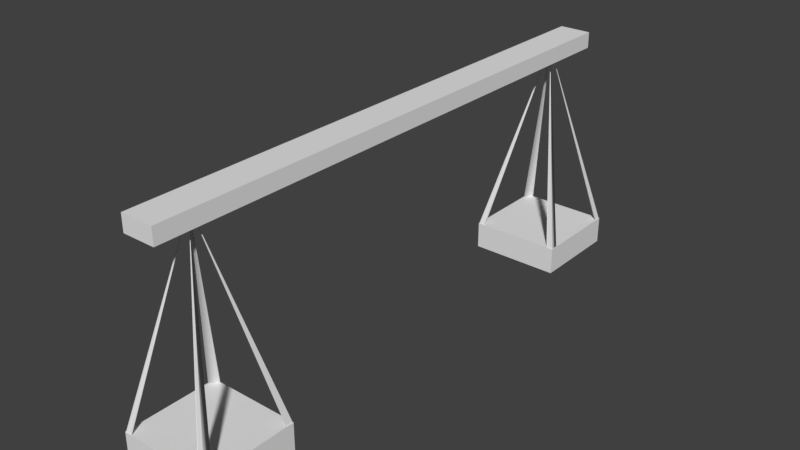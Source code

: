 # Source: balanceScale_game2.blend  (saved by Blender 2.79.0; exported with 4.5.12 LTS)
import bpy
from mathutils import Matrix  # noqa: F401  (used for matrix-valued properties, if any)

bpy.ops.wm.read_factory_settings(use_empty=True)
scene = bpy.context.scene
scene.name = 'Scene'

# ---- collections
col_collection_1 = bpy.data.collections.new('Collection 1'); scene.collection.children.link(col_collection_1)

# ---- materials (node trees are filled in below, after node groups)
mat_cartoon_temple_builder_kit_006 = bpy.data.materials.new('Cartoon Temple Builder Kit.006')
mat_cartoon_temple_builder_kit_006.alpha_threshold = 0.0
mat_cartoon_temple_builder_kit_006.use_transparent_shadow = False
mat_cartoon_temple_builder_kit_006.roughness = 0.5
mat_cartoon_temple_builder_kit_007 = bpy.data.materials.new('Cartoon Temple Builder Kit.007')
mat_cartoon_temple_builder_kit_007.alpha_threshold = 0.0
mat_cartoon_temple_builder_kit_007.use_transparent_shadow = False
mat_cartoon_temple_builder_kit_007.roughness = 0.5
mat_cartoon_temple_builder_kit_008 = bpy.data.materials.new('Cartoon Temple Builder Kit.008')
mat_cartoon_temple_builder_kit_008.alpha_threshold = 0.0
mat_cartoon_temple_builder_kit_008.use_transparent_shadow = False
mat_cartoon_temple_builder_kit_008.roughness = 0.5
mat_cartoon_temple_builder_kit_011 = bpy.data.materials.new('Cartoon Temple Builder Kit.011')
mat_cartoon_temple_builder_kit_011.alpha_threshold = 0.0
mat_cartoon_temple_builder_kit_011.use_transparent_shadow = False
mat_cartoon_temple_builder_kit_011.roughness = 0.5
mat_cartoon_temple_builder_kit_012 = bpy.data.materials.new('Cartoon Temple Builder Kit.012')
mat_cartoon_temple_builder_kit_012.alpha_threshold = 0.0
mat_cartoon_temple_builder_kit_012.use_transparent_shadow = False
mat_cartoon_temple_builder_kit_012.roughness = 0.5

# ---- material node trees

# ---- world
world_world = bpy.data.worlds.new('World'); scene.world = world_world
world_world.color = (0.05088, 0.05088, 0.05088)
world_world.use_sun_shadow = False
world_world.sun_shadow_jitter_overblur = 0.0
world_world.cycles.sampling_method = 'MANUAL'

# ---- meshes
me_single_cube_13 = bpy.data.meshes.new('Single Cube 13')
me_single_cube_13.from_pydata([(-1.0, -0.5, 1.0), (-1.0, -0.5, -1.0), (1.0, -0.5, -1.0), (-1.0, 0.5, 1.0), (1.0, -0.5, 1.0), (-1.0, 0.5, -1.0), (1.0, 0.5, 1.0), (1.0, 0.5, -1.0)], [], [(3, 6, 7, 5), (4, 2, 7, 6), (5, 1, 0, 3), (0, 1, 2, 4), (5, 7, 2, 1), (3, 0, 4, 6)])
me_single_cube_13.polygons.foreach_set('use_smooth', [True] * 6)
_k = set([(0, 1), (0, 3), (0, 4), (1, 2), (1, 5), (2, 4), (2, 7), (3, 5), (3, 6), (4, 6), (5, 7), (6, 7)])
me_single_cube_13.attributes.new('sharp_edge', 'BOOLEAN', 'EDGE').data.foreach_set('value', [ (min(e.vertices), max(e.vertices)) in _k for e in me_single_cube_13.edges])
_uv = me_single_cube_13.uv_layers.new(name='TextureAtlas')
_uv.uv.foreach_set('vector', [0.004491, 0.7485, 0.083, 0.7485, 0.083, 0.8303, 0.004491, 0.8303, 0.08959, 0.8395, 0.1666, 0.8398, 0.1671, 0.9135, 0.08875, 0.9135, 0.005539, 0.9206, 0.005539, 0.9928, 0.08065, 0.9928, 0.08065, 0.9206, 0.08638, 0.9206, 0.08638, 0.993, 0.1685, 0.993, 0.1685, 0.9206, 0.08779, 0.7502, 0.1686, 0.7502, 0.1686, 0.8311, 0.08779, 0.8311, 0.005381, 0.835, 0.005381, 0.915, 0.08211, 0.915, 0.08211, 0.835])
me_single_cube_13.materials.append(mat_cartoon_temple_builder_kit_006)
me_single_cube_13.use_remesh_preserve_volume = False
me_single_cube_13.use_remesh_preserve_attributes = False
me_single_cube_13.use_mirror_vertex_groups = False
me_single_cube_13.update()
me_single_cube_13.normals_split_custom_set([tuple(v) for v in zip(*[iter([-4.47e-08, 1.0, -1.997e-06, -4.47e-08, 1.0, -1.997e-06, -4.47e-08, 1.0, -1.997e-06, -4.47e-08, 1.0, -1.997e-06, 1.0, 9.537e-07, -4.768e-07, 1.0, 9.537e-07, -4.768e-07, 1.0, 9.537e-07, -4.768e-07, 1.0, 9.537e-07, -4.768e-07, -1.0, -5.96e-08, 0.0, -1.0, -5.96e-08, 0.0, -1.0, -5.96e-08, 0.0, -1.0, -5.96e-08, 0.0, 1.639e-07, -1.0, 1.788e-06, 1.639e-07, -1.0, 1.788e-06, 1.639e-07, -1.0, 1.788e-06, 1.639e-07, -1.0, 1.788e-06, 5.4e-13, -6.557e-06, -1.0, 5.4e-13, -6.557e-06, -1.0, 5.4e-13, -6.557e-06, -1.0, 5.4e-13, -6.557e-06, -1.0, 1.788e-07, 7.033e-06, 1.0, 1.788e-07, 7.033e-06, 1.0, 1.788e-07, 7.033e-06, 1.0, 1.788e-07, 7.033e-06, 1.0])] * 3)])
me_single_cube_13_001 = bpy.data.meshes.new('Single Cube 13.001')
me_single_cube_13_001.from_pydata([(-1.0, -0.5, 1.0), (-1.0, -0.5, -1.0), (1.0, -0.5, -1.0), (-1.0, 0.5, 1.0), (1.0, -0.5, 1.0), (-1.0, 0.5, -1.0), (1.0, 0.5, 1.0), (1.0, 0.5, -1.0)], [], [(3, 6, 7, 5), (4, 2, 7, 6), (5, 1, 0, 3), (0, 1, 2, 4), (5, 7, 2, 1), (3, 0, 4, 6)])
me_single_cube_13_001.polygons.foreach_set('use_smooth', [True] * 6)
_k = set([(0, 1), (0, 3), (0, 4), (1, 2), (1, 5), (2, 4), (2, 7), (3, 5), (3, 6), (4, 6), (5, 7), (6, 7)])
me_single_cube_13_001.attributes.new('sharp_edge', 'BOOLEAN', 'EDGE').data.foreach_set('value', [ (min(e.vertices), max(e.vertices)) in _k for e in me_single_cube_13_001.edges])
_uv = me_single_cube_13_001.uv_layers.new(name='TextureAtlas')
_uv.uv.foreach_set('vector', [0.004491, 0.7485, 0.083, 0.7485, 0.083, 0.8303, 0.004491, 0.8303, 0.08959, 0.8395, 0.1666, 0.8398, 0.1671, 0.9135, 0.08875, 0.9135, 0.005539, 0.9206, 0.005539, 0.9928, 0.08065, 0.9928, 0.08065, 0.9206, 0.08638, 0.9206, 0.08638, 0.993, 0.1685, 0.993, 0.1685, 0.9206, 0.08779, 0.7502, 0.1686, 0.7502, 0.1686, 0.8311, 0.08779, 0.8311, 0.005381, 0.835, 0.005381, 0.915, 0.08211, 0.915, 0.08211, 0.835])
me_single_cube_13_001.materials.append(mat_cartoon_temple_builder_kit_007)
me_single_cube_13_001.use_remesh_preserve_volume = False
me_single_cube_13_001.use_remesh_preserve_attributes = False
me_single_cube_13_001.use_mirror_vertex_groups = False
me_single_cube_13_001.update()
me_single_cube_13_001.normals_split_custom_set([tuple(v) for v in zip(*[iter([-4.47e-08, 1.0, -1.997e-06, -4.47e-08, 1.0, -1.997e-06, -4.47e-08, 1.0, -1.997e-06, -4.47e-08, 1.0, -1.997e-06, 1.0, 9.537e-07, -4.768e-07, 1.0, 9.537e-07, -4.768e-07, 1.0, 9.537e-07, -4.768e-07, 1.0, 9.537e-07, -4.768e-07, -1.0, -5.96e-08, 0.0, -1.0, -5.96e-08, 0.0, -1.0, -5.96e-08, 0.0, -1.0, -5.96e-08, 0.0, 1.639e-07, -1.0, 1.788e-06, 1.639e-07, -1.0, 1.788e-06, 1.639e-07, -1.0, 1.788e-06, 1.639e-07, -1.0, 1.788e-06, 5.4e-13, -6.557e-06, -1.0, 5.4e-13, -6.557e-06, -1.0, 5.4e-13, -6.557e-06, -1.0, 5.4e-13, -6.557e-06, -1.0, 1.788e-07, 7.033e-06, 1.0, 1.788e-07, 7.033e-06, 1.0, 1.788e-07, 7.033e-06, 1.0, 1.788e-07, 7.033e-06, 1.0])] * 3)])
me_single_cube_13_002 = bpy.data.meshes.new('Single Cube 13.002')
me_single_cube_13_002.from_pydata([(-1.0, -0.5, 1.0), (-1.0, -0.5, -1.0), (1.0, -0.5, -1.0), (-1.0, 0.5, 1.0), (1.0, -0.5, 1.0), (-1.0, 0.5, -1.0), (1.0, 0.5, 1.0), (1.0, 0.5, -1.0)], [], [(3, 6, 7, 5), (4, 2, 7, 6), (5, 1, 0, 3), (0, 1, 2, 4), (5, 7, 2, 1), (3, 0, 4, 6)])
me_single_cube_13_002.polygons.foreach_set('use_smooth', [True] * 6)
_k = set([(0, 1), (0, 3), (0, 4), (1, 2), (1, 5), (2, 4), (2, 7), (3, 5), (3, 6), (4, 6), (5, 7), (6, 7)])
me_single_cube_13_002.attributes.new('sharp_edge', 'BOOLEAN', 'EDGE').data.foreach_set('value', [ (min(e.vertices), max(e.vertices)) in _k for e in me_single_cube_13_002.edges])
_uv = me_single_cube_13_002.uv_layers.new(name='TextureAtlas')
_uv.uv.foreach_set('vector', [0.004491, 0.7485, 0.083, 0.7485, 0.083, 0.8303, 0.004491, 0.8303, 0.08959, 0.8395, 0.1666, 0.8398, 0.1671, 0.9135, 0.08875, 0.9135, 0.005539, 0.9206, 0.005539, 0.9928, 0.08065, 0.9928, 0.08065, 0.9206, 0.08638, 0.9206, 0.08638, 0.993, 0.1685, 0.993, 0.1685, 0.9206, 0.08779, 0.7502, 0.1686, 0.7502, 0.1686, 0.8311, 0.08779, 0.8311, 0.005381, 0.835, 0.005381, 0.915, 0.08211, 0.915, 0.08211, 0.835])
me_single_cube_13_002.materials.append(mat_cartoon_temple_builder_kit_008)
me_single_cube_13_002.use_remesh_preserve_volume = False
me_single_cube_13_002.use_remesh_preserve_attributes = False
me_single_cube_13_002.use_mirror_vertex_groups = False
me_single_cube_13_002.update()
me_single_cube_13_002.normals_split_custom_set([tuple(v) for v in zip(*[iter([-4.47e-08, 1.0, -1.997e-06, -4.47e-08, 1.0, -1.997e-06, -4.47e-08, 1.0, -1.997e-06, -4.47e-08, 1.0, -1.997e-06, 1.0, 9.537e-07, -4.768e-07, 1.0, 9.537e-07, -4.768e-07, 1.0, 9.537e-07, -4.768e-07, 1.0, 9.537e-07, -4.768e-07, -1.0, -5.96e-08, 0.0, -1.0, -5.96e-08, 0.0, -1.0, -5.96e-08, 0.0, -1.0, -5.96e-08, 0.0, 1.639e-07, -1.0, 1.788e-06, 1.639e-07, -1.0, 1.788e-06, 1.639e-07, -1.0, 1.788e-06, 1.639e-07, -1.0, 1.788e-06, 5.4e-13, -6.557e-06, -1.0, 5.4e-13, -6.557e-06, -1.0, 5.4e-13, -6.557e-06, -1.0, 5.4e-13, -6.557e-06, -1.0, 1.788e-07, 7.033e-06, 1.0, 1.788e-07, 7.033e-06, 1.0, 1.788e-07, 7.033e-06, 1.0, 1.788e-07, 7.033e-06, 1.0])] * 3)])
me_triangle2_001 = bpy.data.meshes.new('Triangle2.001')
me_triangle2_001.from_pydata([(-1.0, -0.5, 1.0), (-1.0, -0.5, -1.0), (1.0, -0.5, -1.0), (-4.768e-07, 6.546, -1.683e-05), (1.0, -0.5, 1.0), (-4.768e-07, 6.546, -1.683e-05), (-4.768e-07, 6.546, -1.683e-05), (-4.768e-07, 6.546, -1.683e-05), (-4.768e-07, 6.546, -1.683e-05), (-4.768e-07, 6.546, -1.683e-05), (-4.768e-07, 6.546, -1.683e-05), (-4.768e-07, 6.546, -1.683e-05), (-4.768e-07, 6.546, -1.683e-05), (-4.768e-07, 6.546, -1.683e-05), (-4.768e-07, 6.546, -1.683e-05), (-4.768e-07, 6.546, -1.683e-05), (1.0, -0.5, 0.833), (0.8556, -0.5, 1.005), (1.0, -0.5, -0.3649), (1.0, -0.5, -0.844), (-1.0, -0.5, -0.844), (-0.8515, -0.5, -0.9966), (-1.0, -0.5, 0.3539), (-1.0, -0.5, 0.833), (-4.768e-07, 6.546, -1.683e-05), (-4.768e-07, 6.546, -1.683e-05), (-4.768e-07, 6.546, -1.683e-05), (-4.768e-07, 6.546, -1.683e-05), (-4.768e-07, 6.546, -1.683e-05), (-4.768e-07, 6.546, -1.683e-05), (-4.768e-07, 6.546, -1.683e-05), (-4.768e-07, 6.546, -1.683e-05), (-0.8447, -0.5, -1.0), (-0.3429, -0.5, -1.0), (1.0, -0.5, -0.8519), (0.8574, -0.5, -1.0), (0.8574, -0.5, 1.0), (0.3429, -0.5, 1.0), (-0.9987, -0.5, 0.838), (-0.8447, -0.5, 1.0), (-0.8447, -0.5, 0.833), (-0.3429, -0.5, 0.833), (0.3429, -0.5, 0.833), (0.8574, -0.5, 0.833), (-0.8447, -0.5, 0.3539), (-0.3429, -0.5, 0.3539), (0.3429, -0.5, 0.3539), (0.8574, -0.5, 0.3539), (-0.8447, -0.5, -0.3649), (-0.3429, -0.5, -0.3649), (0.3429, -0.5, -0.3649), (0.8574, -0.5, -0.3649), (-0.8447, -0.5, -0.844), (-0.3429, -0.5, -0.844), (0.3429, -0.5, -0.844), (0.8574, -0.5, -0.844), (-4.768e-07, 6.546, -1.683e-05), (-4.768e-07, 6.546, -1.683e-05), (-4.768e-07, 6.546, -1.683e-05), (-4.768e-07, 6.546, -1.683e-05), (-4.768e-07, 6.546, -1.683e-05), (-4.768e-07, 6.546, -1.683e-05), (-4.768e-07, 6.546, -1.683e-05), (-4.768e-07, 6.546, -1.683e-05), (-4.768e-07, 6.546, -1.683e-05), (-4.768e-07, 6.546, -1.683e-05), (-4.768e-07, 6.546, -1.683e-05), (-4.768e-07, 6.546, -1.683e-05), (-4.768e-07, 6.546, -1.683e-05), (-4.768e-07, 6.546, -1.683e-05), (-4.768e-07, 6.546, -1.683e-05), (-4.768e-07, 6.546, -1.683e-05)], [], [(68, 11, 7, 28), (19, 2, 7, 11), (15, 23, 0, 3), (55, 35, 2, 19), (28, 7, 2, 35), (27, 36, 4, 6), (36, 43, 16, 4), (43, 47, 17, 16), (47, 51, 18, 17), (51, 55, 19, 18), (5, 1, 20, 12), (12, 20, 21, 13), (4, 16, 8, 6), (16, 17, 9, 8), (27, 6, 8, 56), (56, 8, 9, 60), (60, 9, 10, 64), (64, 10, 11, 68), (13, 67, 71, 12), (67, 66, 70, 71), (66, 65, 69, 70), (65, 64, 68, 69), (14, 63, 67, 13), (63, 62, 66, 67), (62, 61, 65, 66), (61, 60, 64, 65), (15, 59, 63, 14), (59, 58, 62, 63), (58, 57, 61, 62), (57, 56, 60, 61), (3, 24, 59, 15), (24, 25, 58, 59), (25, 26, 57, 58), (26, 27, 56, 57), (21, 20, 52, 48), (48, 52, 53, 49), (49, 53, 54, 50), (50, 54, 55, 51), (22, 21, 48, 44), (44, 48, 49, 45), (45, 49, 50, 46), (46, 50, 51, 47), (23, 22, 44, 40), (40, 44, 45, 41), (41, 45, 46, 42), (42, 46, 47, 43), (0, 23, 40, 39), (39, 40, 41, 38), (38, 41, 42, 37), (37, 42, 43, 36), (3, 0, 39, 24), (24, 39, 38, 25), (5, 31, 32, 1), (29, 28, 35, 34), (20, 1, 32, 52), (52, 32, 33, 53), (53, 33, 34, 54), (54, 34, 35, 55), (12, 71, 31, 5), (71, 70, 30, 31), (70, 69, 29, 30), (69, 68, 28, 29)])
me_triangle2_001.polygons.foreach_set('use_smooth', [True] * 62)
_k = set([(0, 3), (0, 23), (0, 39), (1, 5), (1, 20), (1, 32), (2, 7), (2, 19), (2, 35), (3, 15), (3, 24), (4, 6), (4, 16), (4, 36), (5, 12), (5, 31), (6, 8), (6, 27), (7, 11), (7, 28), (8, 9), (9, 10), (10, 11), (12, 13), (13, 14), (14, 15), (16, 17), (17, 18), (18, 19), (20, 21), (21, 22), (22, 23), (24, 25), (25, 26), (26, 27), (28, 29), (29, 30), (30, 31), (32, 33), (33, 34), (34, 35), (36, 37), (37, 38), (38, 39)])
me_triangle2_001.attributes.new('sharp_edge', 'BOOLEAN', 'EDGE').data.foreach_set('value', [ (min(e.vertices), max(e.vertices)) in _k for e in me_triangle2_001.edges])
_uv = me_triangle2_001.uv_layers.new(name='TextureAtlas')
_uv.uv.foreach_set('vector', [0.0673, 0.814, 0.083, 0.814, 0.083, 0.8303, 0.0673, 0.8303, 0.1512, 0.8397, 0.1666, 0.8398, 0.1671, 0.9135, 0.1515, 0.9135, 0.06563, 0.9206, 0.06563, 0.9928, 0.08065, 0.9928, 0.08065, 0.9206, 0.1521, 0.9785, 0.1521, 0.993, 0.1685, 0.993, 0.1685, 0.9785, 0.1525, 0.7502, 0.1686, 0.7502, 0.1686, 0.8311, 0.1525, 0.8311, 0.06676, 0.835, 0.06676, 0.915, 0.08211, 0.915, 0.08211, 0.835, 0.1521, 0.9206, 0.1521, 0.9351, 0.1685, 0.9351, 0.1685, 0.9206, 0.1521, 0.9351, 0.1521, 0.9496, 0.1685, 0.9496, 0.1685, 0.9351, 0.1521, 0.9496, 0.1521, 0.9641, 0.1685, 0.9641, 0.1685, 0.9496, 0.1521, 0.9641, 0.1521, 0.9785, 0.1685, 0.9785, 0.1685, 0.9641, 0.005539, 0.9206, 0.005539, 0.9928, 0.02056, 0.9928, 0.02056, 0.9206, 0.02056, 0.9206, 0.02056, 0.9928, 0.03559, 0.9928, 0.03559, 0.9206, 0.08959, 0.8395, 0.105, 0.8395, 0.1044, 0.9135, 0.08875, 0.9135, 0.105, 0.8395, 0.1204, 0.8396, 0.1201, 0.9135, 0.1044, 0.9135, 0.0673, 0.7485, 0.083, 0.7485, 0.083, 0.7649, 0.0673, 0.7649, 0.0673, 0.7649, 0.083, 0.7649, 0.083, 0.7813, 0.0673, 0.7813, 0.0673, 0.7813, 0.083, 0.7813, 0.083, 0.7976, 0.0673, 0.7976, 0.0673, 0.7976, 0.083, 0.7976, 0.083, 0.814, 0.0673, 0.814, 0.004491, 0.7976, 0.02019, 0.7976, 0.02019, 0.814, 0.004491, 0.814, 0.02019, 0.7976, 0.03589, 0.7976, 0.03589, 0.814, 0.02019, 0.814, 0.03589, 0.7976, 0.05159, 0.7976, 0.05159, 0.814, 0.03589, 0.814, 0.05159, 0.7976, 0.0673, 0.7976, 0.0673, 0.814, 0.05159, 0.814, 0.004491, 0.7813, 0.02019, 0.7813, 0.02019, 0.7976, 0.004491, 0.7976, 0.02019, 0.7813, 0.03589, 0.7813, 0.03589, 0.7976, 0.02019, 0.7976, 0.03589, 0.7813, 0.05159, 0.7813, 0.05159, 0.7976, 0.03589, 0.7976, 0.05159, 0.7813, 0.0673, 0.7813, 0.0673, 0.7976, 0.05159, 0.7976, 0.004491, 0.7649, 0.02019, 0.7649, 0.02019, 0.7813, 0.004491, 0.7813, 0.02019, 0.7649, 0.03589, 0.7649, 0.03589, 0.7813, 0.02019, 0.7813, 0.03589, 0.7649, 0.05159, 0.7649, 0.05159, 0.7813, 0.03589, 0.7813, 0.05159, 0.7649, 0.0673, 0.7649, 0.0673, 0.7813, 0.05159, 0.7813, 0.004491, 0.7485, 0.02019, 0.7485, 0.02019, 0.7649, 0.004491, 0.7649, 0.02019, 0.7485, 0.03589, 0.7485, 0.03589, 0.7649, 0.02019, 0.7649, 0.03589, 0.7485, 0.05159, 0.7485, 0.05159, 0.7649, 0.03589, 0.7649, 0.05159, 0.7485, 0.0673, 0.7485, 0.0673, 0.7649, 0.05159, 0.7649, 0.08638, 0.9641, 0.08638, 0.9785, 0.1028, 0.9785, 0.1028, 0.9641, 0.1028, 0.9641, 0.1028, 0.9785, 0.1192, 0.9785, 0.1192, 0.9641, 0.1192, 0.9641, 0.1192, 0.9785, 0.1356, 0.9785, 0.1356, 0.9641, 0.1356, 0.9641, 0.1356, 0.9785, 0.1521, 0.9785, 0.1521, 0.9641, 0.08638, 0.9496, 0.08638, 0.9641, 0.1028, 0.9641, 0.1028, 0.9496, 0.1028, 0.9496, 0.1028, 0.9641, 0.1192, 0.9641, 0.1192, 0.9496, 0.1192, 0.9496, 0.1192, 0.9641, 0.1356, 0.9641, 0.1356, 0.9496, 0.1356, 0.9496, 0.1356, 0.9641, 0.1521, 0.9641, 0.1521, 0.9496, 0.08638, 0.9351, 0.08638, 0.9496, 0.1028, 0.9496, 0.1028, 0.9351, 0.1028, 0.9351, 0.1028, 0.9496, 0.1192, 0.9496, 0.1192, 0.9351, 0.1192, 0.9351, 0.1192, 0.9496, 0.1356, 0.9496, 0.1356, 0.9351, 0.1356, 0.9351, 0.1356, 0.9496, 0.1521, 0.9496, 0.1521, 0.9351, 0.08638, 0.9206, 0.08638, 0.9351, 0.1028, 0.9351, 0.1028, 0.9206, 0.1028, 0.9206, 0.1028, 0.9351, 0.1192, 0.9351, 0.1192, 0.9206, 0.1192, 0.9206, 0.1192, 0.9351, 0.1356, 0.9351, 0.1356, 0.9206, 0.1356, 0.9206, 0.1356, 0.9351, 0.1521, 0.9351, 0.1521, 0.9206, 0.005381, 0.835, 0.005381, 0.915, 0.02073, 0.915, 0.02073, 0.835, 0.02073, 0.835, 0.02073, 0.915, 0.03607, 0.915, 0.03607, 0.835, 0.08779, 0.7502, 0.104, 0.7502, 0.104, 0.8311, 0.08779, 0.8311, 0.1363, 0.7502, 0.1525, 0.7502, 0.1525, 0.8311, 0.1363, 0.8311, 0.08638, 0.9785, 0.08638, 0.993, 0.1028, 0.993, 0.1028, 0.9785, 0.1028, 0.9785, 0.1028, 0.993, 0.1192, 0.993, 0.1192, 0.9785, 0.1192, 0.9785, 0.1192, 0.993, 0.1356, 0.993, 0.1356, 0.9785, 0.1356, 0.9785, 0.1356, 0.993, 0.1521, 0.993, 0.1521, 0.9785, 0.004491, 0.814, 0.02019, 0.814, 0.02019, 0.8303, 0.004491, 0.8303, 0.02019, 0.814, 0.03589, 0.814, 0.03589, 0.8303, 0.02019, 0.8303, 0.03589, 0.814, 0.05159, 0.814, 0.05159, 0.8303, 0.03589, 0.8303, 0.05159, 0.814, 0.0673, 0.814, 0.0673, 0.8303, 0.05159, 0.8303])
me_triangle2_001.materials.append(mat_cartoon_temple_builder_kit_011)
me_triangle2_001.use_remesh_preserve_volume = False
me_triangle2_001.use_remesh_preserve_attributes = False
me_triangle2_001.use_mirror_vertex_groups = False
me_triangle2_001.update()
me_triangle2_001.normals_split_custom_set([tuple(v) for v in zip(*[iter([0.0, 0.0, 1.0, 0.0, 0.0, 1.0, 0.0, 0.0, 1.0, 0.0, 0.0, 1.0, 0.9901, 0.1405, 8.592e-07, 0.9901, 0.1405, 8.592e-07, 0.9901, 0.1405, 8.592e-07, 0.9901, 0.1405, 8.592e-07, -0.9901, 0.1405, 4.013e-07, -0.9901, 0.1405, 4.013e-07, -0.9901, 0.1405, 4.013e-07, -0.9901, 0.1405, 4.013e-07, -5.817e-06, -1.0, -1.805e-05, -1.11e-05, -1.0, -4.42e-05, 6.269e-07, -1.0, -5.024e-06, 5.225e-07, -1.0, -1.258e-06, -0.9157, -0.05493, -0.3981, 2.349e-07, 0.1405, -0.9901, 2.349e-07, 0.1405, -0.9901, -0.8725, -0.03704, -0.4872, 0.0, 0.1405, 0.9901, 0.0, 0.1405, 0.9901, 0.0, 0.1405, 0.9901, 0.0, 0.1405, 0.9901, 2.814e-07, -1.0, -3.942e-06, 2.259e-05, -1.0, -1.066e-05, 5.636e-05, -1.0, -2.892e-05, 4.18e-07, -1.0, -4.068e-06, 2.259e-05, -1.0, -1.066e-05, 3.322e-06, -1.0, 3.983e-06, 5.32e-05, 1.0, -1.775e-05, 5.636e-05, -1.0, -2.892e-05, 3.322e-06, -1.0, 3.983e-06, 1.817e-06, -1.0, 3.387e-06, 3.314e-06, -1.0, 3.67e-06, 5.32e-05, 1.0, -1.775e-05, 1.817e-06, -1.0, 3.387e-06, -5.817e-06, -1.0, -1.805e-05, 5.225e-07, -1.0, -1.258e-06, 3.314e-06, -1.0, 3.67e-06, -0.9901, 0.1405, 8.592e-07, -0.9901, 0.1405, 8.592e-07, -0.473, -0.0383, 0.8802, -0.3836, -0.05598, 0.9218, -0.3836, -0.05598, 0.9218, -0.473, -0.0383, 0.8802, 0.7048, -0.1822, 0.6856, 0.7048, -0.1822, 0.6856, 0.9901, 0.1405, 8.026e-07, 0.4411, -0.04338, -0.8964, 0.3506, -0.06074, -0.9346, 0.9901, 0.1405, 8.026e-07, 0.4411, -0.04338, -0.8964, -0.7527, -0.1817, -0.6328, -0.7527, -0.1817, -0.6328, 0.3506, -0.06074, -0.9346, 0.0, 0.0, 1.0, 0.0, 0.0, 1.0, 0.0, 0.0, 1.0, 0.0, 0.0, 1.0, 0.0, 0.0, 1.0, 0.0, 0.0, 1.0, 0.0, 0.0, 1.0, 0.0, 0.0, 1.0, 0.0, 0.0, 1.0, 0.0, 0.0, 1.0, 0.0, 0.0, 1.0, 0.0, 0.0, 1.0, 0.0, 0.0, 1.0, 0.0, 0.0, 1.0, 0.0, 0.0, 1.0, 0.0, 0.0, 1.0, 0.0, 0.0, 1.0, 0.0, 0.0, 1.0, 0.0, 0.0, 1.0, 0.0, 0.0, 1.0, 0.0, 0.0, 1.0, 0.0, 0.0, 1.0, 0.0, 0.0, 1.0, 0.0, 0.0, 1.0, 0.0, 0.0, 1.0, 0.0, 0.0, 1.0, 0.0, 0.0, 1.0, 0.0, 0.0, 1.0, 0.0, 0.0, 1.0, 0.0, 0.0, 1.0, 0.0, 0.0, 1.0, 0.0, 0.0, 1.0, 0.0, 0.0, 1.0, 0.0, 0.0, 1.0, 0.0, 0.0, 1.0, 0.0, 0.0, 1.0, 0.0, 0.0, 1.0, 0.0, 0.0, 1.0, 0.0, 0.0, 1.0, 0.0, 0.0, 1.0, 0.0, 0.0, 1.0, 0.0, 0.0, 1.0, 0.0, 0.0, 1.0, 0.0, 0.0, 1.0, 0.0, 0.0, 1.0, 0.0, 0.0, 1.0, 0.0, 0.0, 1.0, 0.0, 0.0, 1.0, 0.0, 0.0, 1.0, 0.0, 0.0, 1.0, 0.0, 0.0, 1.0, 0.0, 0.0, 1.0, 0.0, 0.0, 1.0, 0.0, 0.0, 1.0, 0.0, 0.0, 1.0, 0.0, 0.0, 1.0, 0.0, 0.0, 1.0, 0.0, 0.0, 1.0, 0.0, 0.0, 1.0, 0.0, 0.0, 1.0, 0.0, 0.0, 1.0, 0.0, 0.0, 1.0, 0.0, 0.0, 1.0, 0.0, 0.0, 1.0, 0.0, 0.0, 1.0, 0.0, 0.0, 1.0, 0.0, 0.0, 1.0, 0.0, 0.0, 1.0, 0.0, 0.0, 1.0, 0.0, 0.0, 1.0, 0.0, 0.0, 1.0, 0.0, 0.0, 1.0, 0.0, 0.0, 1.0, 0.0, 0.0, 1.0, 0.0, 0.0, 1.0, 0.0, 0.0, 1.0, 0.0, 0.0, 1.0, 0.0, 0.0, 1.0, 0.0, 0.0, 1.0, 0.0, 0.0, 1.0, 6.264e-05, 1.0, -2.156e-05, 5.484e-05, -1.0, -2.905e-05, 2.64e-05, -1.0, -1.322e-05, 2.82e-06, -1.0, 3.884e-06, 2.82e-06, -1.0, 3.884e-06, 2.64e-05, -1.0, -1.322e-05, 3.882e-07, -1.0, -2.574e-06, 1.029e-07, -1.0, 3.091e-06, 1.029e-07, -1.0, 3.091e-06, 3.882e-07, -1.0, -2.574e-06, 6.693e-07, -1.0, -3.817e-06, 1.521e-07, -1.0, 3.073e-06, 1.521e-07, -1.0, 3.073e-06, 6.693e-07, -1.0, -3.817e-06, -5.817e-06, -1.0, -1.805e-05, 1.817e-06, -1.0, 3.387e-06, 2.773e-06, -1.0, 3.573e-06, 6.264e-05, 1.0, -2.156e-05, 2.82e-06, -1.0, 3.884e-06, 1.491e-06, -1.0, 3.356e-06, 1.491e-06, -1.0, 3.356e-06, 2.82e-06, -1.0, 3.884e-06, 1.029e-07, -1.0, 3.091e-06, 1.029e-07, -1.0, 3.091e-06, 1.029e-07, -1.0, 3.091e-06, 1.029e-07, -1.0, 3.091e-06, 1.521e-07, -1.0, 3.073e-06, 1.376e-07, -1.0, 3.073e-06, 1.376e-07, -1.0, 3.073e-06, 1.521e-07, -1.0, 3.073e-06, 1.817e-06, -1.0, 3.387e-06, 3.322e-06, -1.0, 3.983e-06, 3.837e-07, -1.0, -7.595e-07, 2.773e-06, -1.0, 3.573e-06, 1.491e-06, -1.0, 3.356e-06, -5.153e-06, -1.0, -1.362e-05, -5.153e-06, -1.0, -1.362e-05, 1.491e-06, -1.0, 3.356e-06, 1.029e-07, -1.0, 3.091e-06, 6.553e-07, -1.0, -3.101e-06, 6.553e-07, -1.0, -3.101e-06, 1.029e-07, -1.0, 3.091e-06, 1.376e-07, -1.0, 3.073e-06, 4.1e-07, -1.0, -1.877e-06, 4.1e-07, -1.0, -1.877e-06, 1.376e-07, -1.0, 3.073e-06, 3.322e-06, -1.0, 3.983e-06, 2.259e-05, -1.0, -1.066e-05, 3.837e-07, -1.0, -4.022e-06, 3.837e-07, -1.0, -7.595e-07, -5.153e-06, -1.0, -1.362e-05, -9.752e-06, -1.0, -3.424e-05, -9.752e-06, -1.0, -3.424e-05, -5.153e-06, -1.0, -1.362e-05, 6.553e-07, -1.0, -3.101e-06, -1.303e-05, 1.0, -3.502e-05, -1.303e-05, 1.0, -3.502e-05, 6.553e-07, -1.0, -3.101e-06, 4.1e-07, -1.0, -1.877e-06, 6.68e-07, -1.0, -6.137e-06, 6.68e-07, -1.0, -6.137e-06, 4.1e-07, -1.0, -1.877e-06, 2.259e-05, -1.0, -1.066e-05, 2.814e-07, -1.0, -3.942e-06, -8.628e-07, 0.1405, 0.9901, -8.628e-07, 0.1405, 0.9901, 0.8712, -0.03493, 0.4897, 0.9145, -0.05272, 0.401, 0.9145, -0.05272, 0.401, 0.8712, -0.03493, 0.4897, 0.7127, -0.1816, -0.6775, 0.7127, -0.1816, -0.6775, -5.392e-07, 0.1405, -0.9901, -5.392e-07, 0.1405, -0.9901, -5.392e-07, 0.1405, -0.9901, -5.392e-07, 0.1405, -0.9901, -0.7077, -0.183, 0.6824, -0.9157, -0.05493, -0.3981, -0.8725, -0.03704, -0.4872, -0.7077, -0.183, 0.6824, 5.484e-05, -1.0, -2.905e-05, 3.837e-07, -1.0, -4.613e-06, 2.513e-07, -1.0, -4.972e-06, 2.64e-05, -1.0, -1.322e-05, 2.64e-05, -1.0, -1.322e-05, 2.513e-07, -1.0, -4.972e-06, 6.534e-07, -1.0, -7.573e-06, 3.882e-07, -1.0, -2.574e-06, 3.882e-07, -1.0, -2.574e-06, 6.534e-07, -1.0, -7.573e-06, -1.496e-05, 1.0, -4.407e-05, 6.693e-07, -1.0, -3.817e-06, 6.693e-07, -1.0, -3.817e-06, -1.496e-05, 1.0, -4.407e-05, -1.11e-05, -1.0, -4.42e-05, -5.817e-06, -1.0, -1.805e-05, 0.0, 0.0, 1.0, 0.0, 0.0, 1.0, 0.0, 0.0, 1.0, 0.0, 0.0, 1.0, 0.0, 0.0, 1.0, 0.0, 0.0, 1.0, 0.0, 0.0, 1.0, 0.0, 0.0, 1.0, 0.0, 0.0, 1.0, 0.0, 0.0, 1.0, 0.0, 0.0, 1.0, 0.0, 0.0, 1.0, 0.0, 0.0, 1.0, 0.0, 0.0, 1.0, 0.0, 0.0, 1.0, 0.0, 0.0, 1.0])] * 3)])
me_triangle2_002 = bpy.data.meshes.new('Triangle2.002')
me_triangle2_002.from_pydata([(-1.0, -0.5, 1.0), (-1.0, -0.5, -1.0), (1.0, -0.5, -1.0), (-4.768e-07, 6.546, -1.683e-05), (1.0, -0.5, 1.0), (-4.768e-07, 6.546, -1.683e-05), (-4.768e-07, 6.546, -1.683e-05), (-4.768e-07, 6.546, -1.683e-05), (-4.768e-07, 6.546, -1.683e-05), (-4.768e-07, 6.546, -1.683e-05), (-4.768e-07, 6.546, -1.683e-05), (-4.768e-07, 6.546, -1.683e-05), (-4.768e-07, 6.546, -1.683e-05), (-4.768e-07, 6.546, -1.683e-05), (-4.768e-07, 6.546, -1.683e-05), (-4.768e-07, 6.546, -1.683e-05), (1.0, -0.5, 0.833), (0.8556, -0.5, 1.005), (1.0, -0.5, -0.3649), (1.0, -0.5, -0.844), (-1.0, -0.5, -0.844), (-0.8515, -0.5, -0.9966), (-1.0, -0.5, 0.3539), (-1.0, -0.5, 0.833), (-4.768e-07, 6.546, -1.683e-05), (-4.768e-07, 6.546, -1.683e-05), (-4.768e-07, 6.546, -1.683e-05), (-4.768e-07, 6.546, -1.683e-05), (-4.768e-07, 6.546, -1.683e-05), (-4.768e-07, 6.546, -1.683e-05), (-4.768e-07, 6.546, -1.683e-05), (-4.768e-07, 6.546, -1.683e-05), (-0.8447, -0.5, -1.0), (-0.3429, -0.5, -1.0), (1.0, -0.5, -0.8519), (0.8574, -0.5, -1.0), (0.8574, -0.5, 1.0), (0.3429, -0.5, 1.0), (-0.9987, -0.5, 0.838), (-0.8447, -0.5, 1.0), (-0.8447, -0.5, 0.833), (-0.3429, -0.5, 0.833), (0.3429, -0.5, 0.833), (0.8574, -0.5, 0.833), (-0.8447, -0.5, 0.3539), (-0.3429, -0.5, 0.3539), (0.3429, -0.5, 0.3539), (0.8574, -0.5, 0.3539), (-0.8447, -0.5, -0.3649), (-0.3429, -0.5, -0.3649), (0.3429, -0.5, -0.3649), (0.8574, -0.5, -0.3649), (-0.8447, -0.5, -0.844), (-0.3429, -0.5, -0.844), (0.3429, -0.5, -0.844), (0.8574, -0.5, -0.844), (-4.768e-07, 6.546, -1.683e-05), (-4.768e-07, 6.546, -1.683e-05), (-4.768e-07, 6.546, -1.683e-05), (-4.768e-07, 6.546, -1.683e-05), (-4.768e-07, 6.546, -1.683e-05), (-4.768e-07, 6.546, -1.683e-05), (-4.768e-07, 6.546, -1.683e-05), (-4.768e-07, 6.546, -1.683e-05), (-4.768e-07, 6.546, -1.683e-05), (-4.768e-07, 6.546, -1.683e-05), (-4.768e-07, 6.546, -1.683e-05), (-4.768e-07, 6.546, -1.683e-05), (-4.768e-07, 6.546, -1.683e-05), (-4.768e-07, 6.546, -1.683e-05), (-4.768e-07, 6.546, -1.683e-05), (-4.768e-07, 6.546, -1.683e-05)], [], [(68, 11, 7, 28), (19, 2, 7, 11), (15, 23, 0, 3), (55, 35, 2, 19), (28, 7, 2, 35), (27, 36, 4, 6), (36, 43, 16, 4), (43, 47, 17, 16), (47, 51, 18, 17), (51, 55, 19, 18), (5, 1, 20, 12), (12, 20, 21, 13), (4, 16, 8, 6), (16, 17, 9, 8), (27, 6, 8, 56), (56, 8, 9, 60), (60, 9, 10, 64), (64, 10, 11, 68), (13, 67, 71, 12), (67, 66, 70, 71), (66, 65, 69, 70), (65, 64, 68, 69), (14, 63, 67, 13), (63, 62, 66, 67), (62, 61, 65, 66), (61, 60, 64, 65), (15, 59, 63, 14), (59, 58, 62, 63), (58, 57, 61, 62), (57, 56, 60, 61), (3, 24, 59, 15), (24, 25, 58, 59), (25, 26, 57, 58), (26, 27, 56, 57), (21, 20, 52, 48), (48, 52, 53, 49), (49, 53, 54, 50), (50, 54, 55, 51), (22, 21, 48, 44), (44, 48, 49, 45), (45, 49, 50, 46), (46, 50, 51, 47), (23, 22, 44, 40), (40, 44, 45, 41), (41, 45, 46, 42), (42, 46, 47, 43), (0, 23, 40, 39), (39, 40, 41, 38), (38, 41, 42, 37), (37, 42, 43, 36), (3, 0, 39, 24), (24, 39, 38, 25), (5, 31, 32, 1), (29, 28, 35, 34), (20, 1, 32, 52), (52, 32, 33, 53), (53, 33, 34, 54), (54, 34, 35, 55), (12, 71, 31, 5), (71, 70, 30, 31), (70, 69, 29, 30), (69, 68, 28, 29)])
me_triangle2_002.polygons.foreach_set('use_smooth', [True] * 62)
_k = set([(0, 3), (0, 23), (0, 39), (1, 5), (1, 20), (1, 32), (2, 7), (2, 19), (2, 35), (3, 15), (3, 24), (4, 6), (4, 16), (4, 36), (5, 12), (5, 31), (6, 8), (6, 27), (7, 11), (7, 28), (8, 9), (9, 10), (10, 11), (12, 13), (13, 14), (14, 15), (16, 17), (17, 18), (18, 19), (20, 21), (21, 22), (22, 23), (24, 25), (25, 26), (26, 27), (28, 29), (29, 30), (30, 31), (32, 33), (33, 34), (34, 35), (36, 37), (37, 38), (38, 39)])
me_triangle2_002.attributes.new('sharp_edge', 'BOOLEAN', 'EDGE').data.foreach_set('value', [ (min(e.vertices), max(e.vertices)) in _k for e in me_triangle2_002.edges])
_uv = me_triangle2_002.uv_layers.new(name='TextureAtlas')
_uv.uv.foreach_set('vector', [0.0673, 0.814, 0.083, 0.814, 0.083, 0.8303, 0.0673, 0.8303, 0.1512, 0.8397, 0.1666, 0.8398, 0.1671, 0.9135, 0.1515, 0.9135, 0.06563, 0.9206, 0.06563, 0.9928, 0.08065, 0.9928, 0.08065, 0.9206, 0.1521, 0.9785, 0.1521, 0.993, 0.1685, 0.993, 0.1685, 0.9785, 0.1525, 0.7502, 0.1686, 0.7502, 0.1686, 0.8311, 0.1525, 0.8311, 0.06676, 0.835, 0.06676, 0.915, 0.08211, 0.915, 0.08211, 0.835, 0.1521, 0.9206, 0.1521, 0.9351, 0.1685, 0.9351, 0.1685, 0.9206, 0.1521, 0.9351, 0.1521, 0.9496, 0.1685, 0.9496, 0.1685, 0.9351, 0.1521, 0.9496, 0.1521, 0.9641, 0.1685, 0.9641, 0.1685, 0.9496, 0.1521, 0.9641, 0.1521, 0.9785, 0.1685, 0.9785, 0.1685, 0.9641, 0.005539, 0.9206, 0.005539, 0.9928, 0.02056, 0.9928, 0.02056, 0.9206, 0.02056, 0.9206, 0.02056, 0.9928, 0.03559, 0.9928, 0.03559, 0.9206, 0.08959, 0.8395, 0.105, 0.8395, 0.1044, 0.9135, 0.08875, 0.9135, 0.105, 0.8395, 0.1204, 0.8396, 0.1201, 0.9135, 0.1044, 0.9135, 0.0673, 0.7485, 0.083, 0.7485, 0.083, 0.7649, 0.0673, 0.7649, 0.0673, 0.7649, 0.083, 0.7649, 0.083, 0.7813, 0.0673, 0.7813, 0.0673, 0.7813, 0.083, 0.7813, 0.083, 0.7976, 0.0673, 0.7976, 0.0673, 0.7976, 0.083, 0.7976, 0.083, 0.814, 0.0673, 0.814, 0.004491, 0.7976, 0.02019, 0.7976, 0.02019, 0.814, 0.004491, 0.814, 0.02019, 0.7976, 0.03589, 0.7976, 0.03589, 0.814, 0.02019, 0.814, 0.03589, 0.7976, 0.05159, 0.7976, 0.05159, 0.814, 0.03589, 0.814, 0.05159, 0.7976, 0.0673, 0.7976, 0.0673, 0.814, 0.05159, 0.814, 0.004491, 0.7813, 0.02019, 0.7813, 0.02019, 0.7976, 0.004491, 0.7976, 0.02019, 0.7813, 0.03589, 0.7813, 0.03589, 0.7976, 0.02019, 0.7976, 0.03589, 0.7813, 0.05159, 0.7813, 0.05159, 0.7976, 0.03589, 0.7976, 0.05159, 0.7813, 0.0673, 0.7813, 0.0673, 0.7976, 0.05159, 0.7976, 0.004491, 0.7649, 0.02019, 0.7649, 0.02019, 0.7813, 0.004491, 0.7813, 0.02019, 0.7649, 0.03589, 0.7649, 0.03589, 0.7813, 0.02019, 0.7813, 0.03589, 0.7649, 0.05159, 0.7649, 0.05159, 0.7813, 0.03589, 0.7813, 0.05159, 0.7649, 0.0673, 0.7649, 0.0673, 0.7813, 0.05159, 0.7813, 0.004491, 0.7485, 0.02019, 0.7485, 0.02019, 0.7649, 0.004491, 0.7649, 0.02019, 0.7485, 0.03589, 0.7485, 0.03589, 0.7649, 0.02019, 0.7649, 0.03589, 0.7485, 0.05159, 0.7485, 0.05159, 0.7649, 0.03589, 0.7649, 0.05159, 0.7485, 0.0673, 0.7485, 0.0673, 0.7649, 0.05159, 0.7649, 0.08638, 0.9641, 0.08638, 0.9785, 0.1028, 0.9785, 0.1028, 0.9641, 0.1028, 0.9641, 0.1028, 0.9785, 0.1192, 0.9785, 0.1192, 0.9641, 0.1192, 0.9641, 0.1192, 0.9785, 0.1356, 0.9785, 0.1356, 0.9641, 0.1356, 0.9641, 0.1356, 0.9785, 0.1521, 0.9785, 0.1521, 0.9641, 0.08638, 0.9496, 0.08638, 0.9641, 0.1028, 0.9641, 0.1028, 0.9496, 0.1028, 0.9496, 0.1028, 0.9641, 0.1192, 0.9641, 0.1192, 0.9496, 0.1192, 0.9496, 0.1192, 0.9641, 0.1356, 0.9641, 0.1356, 0.9496, 0.1356, 0.9496, 0.1356, 0.9641, 0.1521, 0.9641, 0.1521, 0.9496, 0.08638, 0.9351, 0.08638, 0.9496, 0.1028, 0.9496, 0.1028, 0.9351, 0.1028, 0.9351, 0.1028, 0.9496, 0.1192, 0.9496, 0.1192, 0.9351, 0.1192, 0.9351, 0.1192, 0.9496, 0.1356, 0.9496, 0.1356, 0.9351, 0.1356, 0.9351, 0.1356, 0.9496, 0.1521, 0.9496, 0.1521, 0.9351, 0.08638, 0.9206, 0.08638, 0.9351, 0.1028, 0.9351, 0.1028, 0.9206, 0.1028, 0.9206, 0.1028, 0.9351, 0.1192, 0.9351, 0.1192, 0.9206, 0.1192, 0.9206, 0.1192, 0.9351, 0.1356, 0.9351, 0.1356, 0.9206, 0.1356, 0.9206, 0.1356, 0.9351, 0.1521, 0.9351, 0.1521, 0.9206, 0.005381, 0.835, 0.005381, 0.915, 0.02073, 0.915, 0.02073, 0.835, 0.02073, 0.835, 0.02073, 0.915, 0.03607, 0.915, 0.03607, 0.835, 0.08779, 0.7502, 0.104, 0.7502, 0.104, 0.8311, 0.08779, 0.8311, 0.1363, 0.7502, 0.1525, 0.7502, 0.1525, 0.8311, 0.1363, 0.8311, 0.08638, 0.9785, 0.08638, 0.993, 0.1028, 0.993, 0.1028, 0.9785, 0.1028, 0.9785, 0.1028, 0.993, 0.1192, 0.993, 0.1192, 0.9785, 0.1192, 0.9785, 0.1192, 0.993, 0.1356, 0.993, 0.1356, 0.9785, 0.1356, 0.9785, 0.1356, 0.993, 0.1521, 0.993, 0.1521, 0.9785, 0.004491, 0.814, 0.02019, 0.814, 0.02019, 0.8303, 0.004491, 0.8303, 0.02019, 0.814, 0.03589, 0.814, 0.03589, 0.8303, 0.02019, 0.8303, 0.03589, 0.814, 0.05159, 0.814, 0.05159, 0.8303, 0.03589, 0.8303, 0.05159, 0.814, 0.0673, 0.814, 0.0673, 0.8303, 0.05159, 0.8303])
me_triangle2_002.materials.append(mat_cartoon_temple_builder_kit_012)
me_triangle2_002.use_remesh_preserve_volume = False
me_triangle2_002.use_remesh_preserve_attributes = False
me_triangle2_002.use_mirror_vertex_groups = False
me_triangle2_002.update()
me_triangle2_002.normals_split_custom_set([tuple(v) for v in zip(*[iter([0.0, 0.0, 1.0, 0.0, 0.0, 1.0, 0.0, 0.0, 1.0, 0.0, 0.0, 1.0, 0.9901, 0.1405, 8.592e-07, 0.9901, 0.1405, 8.592e-07, 0.9901, 0.1405, 8.592e-07, 0.9901, 0.1405, 8.592e-07, -0.9901, 0.1405, 4.013e-07, -0.9901, 0.1405, 4.013e-07, -0.9901, 0.1405, 4.013e-07, -0.9901, 0.1405, 4.013e-07, -5.817e-06, -1.0, -1.805e-05, -1.11e-05, -1.0, -4.42e-05, 6.269e-07, -1.0, -5.024e-06, 5.225e-07, -1.0, -1.258e-06, -0.9157, -0.05493, -0.3981, 2.349e-07, 0.1405, -0.9901, 2.349e-07, 0.1405, -0.9901, -0.8725, -0.03704, -0.4872, 0.0, 0.1405, 0.9901, 0.0, 0.1405, 0.9901, 0.0, 0.1405, 0.9901, 0.0, 0.1405, 0.9901, 2.814e-07, -1.0, -3.942e-06, 2.259e-05, -1.0, -1.066e-05, 5.636e-05, -1.0, -2.892e-05, 4.18e-07, -1.0, -4.068e-06, 2.259e-05, -1.0, -1.066e-05, 3.322e-06, -1.0, 3.983e-06, 5.32e-05, 1.0, -1.775e-05, 5.636e-05, -1.0, -2.892e-05, 3.322e-06, -1.0, 3.983e-06, 1.817e-06, -1.0, 3.387e-06, 3.314e-06, -1.0, 3.67e-06, 5.32e-05, 1.0, -1.775e-05, 1.817e-06, -1.0, 3.387e-06, -5.817e-06, -1.0, -1.805e-05, 5.225e-07, -1.0, -1.258e-06, 3.314e-06, -1.0, 3.67e-06, -0.9901, 0.1405, 8.592e-07, -0.9901, 0.1405, 8.592e-07, -0.473, -0.0383, 0.8802, -0.3836, -0.05598, 0.9218, -0.3836, -0.05598, 0.9218, -0.473, -0.0383, 0.8802, 0.7048, -0.1822, 0.6856, 0.7048, -0.1822, 0.6856, 0.9901, 0.1405, 8.026e-07, 0.4411, -0.04338, -0.8964, 0.3506, -0.06074, -0.9346, 0.9901, 0.1405, 8.026e-07, 0.4411, -0.04338, -0.8964, -0.7527, -0.1817, -0.6328, -0.7527, -0.1817, -0.6328, 0.3506, -0.06074, -0.9346, 0.0, 0.0, 1.0, 0.0, 0.0, 1.0, 0.0, 0.0, 1.0, 0.0, 0.0, 1.0, 0.0, 0.0, 1.0, 0.0, 0.0, 1.0, 0.0, 0.0, 1.0, 0.0, 0.0, 1.0, 0.0, 0.0, 1.0, 0.0, 0.0, 1.0, 0.0, 0.0, 1.0, 0.0, 0.0, 1.0, 0.0, 0.0, 1.0, 0.0, 0.0, 1.0, 0.0, 0.0, 1.0, 0.0, 0.0, 1.0, 0.0, 0.0, 1.0, 0.0, 0.0, 1.0, 0.0, 0.0, 1.0, 0.0, 0.0, 1.0, 0.0, 0.0, 1.0, 0.0, 0.0, 1.0, 0.0, 0.0, 1.0, 0.0, 0.0, 1.0, 0.0, 0.0, 1.0, 0.0, 0.0, 1.0, 0.0, 0.0, 1.0, 0.0, 0.0, 1.0, 0.0, 0.0, 1.0, 0.0, 0.0, 1.0, 0.0, 0.0, 1.0, 0.0, 0.0, 1.0, 0.0, 0.0, 1.0, 0.0, 0.0, 1.0, 0.0, 0.0, 1.0, 0.0, 0.0, 1.0, 0.0, 0.0, 1.0, 0.0, 0.0, 1.0, 0.0, 0.0, 1.0, 0.0, 0.0, 1.0, 0.0, 0.0, 1.0, 0.0, 0.0, 1.0, 0.0, 0.0, 1.0, 0.0, 0.0, 1.0, 0.0, 0.0, 1.0, 0.0, 0.0, 1.0, 0.0, 0.0, 1.0, 0.0, 0.0, 1.0, 0.0, 0.0, 1.0, 0.0, 0.0, 1.0, 0.0, 0.0, 1.0, 0.0, 0.0, 1.0, 0.0, 0.0, 1.0, 0.0, 0.0, 1.0, 0.0, 0.0, 1.0, 0.0, 0.0, 1.0, 0.0, 0.0, 1.0, 0.0, 0.0, 1.0, 0.0, 0.0, 1.0, 0.0, 0.0, 1.0, 0.0, 0.0, 1.0, 0.0, 0.0, 1.0, 0.0, 0.0, 1.0, 0.0, 0.0, 1.0, 0.0, 0.0, 1.0, 0.0, 0.0, 1.0, 0.0, 0.0, 1.0, 0.0, 0.0, 1.0, 0.0, 0.0, 1.0, 0.0, 0.0, 1.0, 0.0, 0.0, 1.0, 0.0, 0.0, 1.0, 0.0, 0.0, 1.0, 0.0, 0.0, 1.0, 0.0, 0.0, 1.0, 0.0, 0.0, 1.0, 0.0, 0.0, 1.0, 0.0, 0.0, 1.0, 0.0, 0.0, 1.0, 0.0, 0.0, 1.0, 6.264e-05, 1.0, -2.156e-05, 5.484e-05, -1.0, -2.905e-05, 2.64e-05, -1.0, -1.322e-05, 2.82e-06, -1.0, 3.884e-06, 2.82e-06, -1.0, 3.884e-06, 2.64e-05, -1.0, -1.322e-05, 3.882e-07, -1.0, -2.574e-06, 1.029e-07, -1.0, 3.091e-06, 1.029e-07, -1.0, 3.091e-06, 3.882e-07, -1.0, -2.574e-06, 6.693e-07, -1.0, -3.817e-06, 1.521e-07, -1.0, 3.073e-06, 1.521e-07, -1.0, 3.073e-06, 6.693e-07, -1.0, -3.817e-06, -5.817e-06, -1.0, -1.805e-05, 1.817e-06, -1.0, 3.387e-06, 2.773e-06, -1.0, 3.573e-06, 6.264e-05, 1.0, -2.156e-05, 2.82e-06, -1.0, 3.884e-06, 1.491e-06, -1.0, 3.356e-06, 1.491e-06, -1.0, 3.356e-06, 2.82e-06, -1.0, 3.884e-06, 1.029e-07, -1.0, 3.091e-06, 1.029e-07, -1.0, 3.091e-06, 1.029e-07, -1.0, 3.091e-06, 1.029e-07, -1.0, 3.091e-06, 1.521e-07, -1.0, 3.073e-06, 1.376e-07, -1.0, 3.073e-06, 1.376e-07, -1.0, 3.073e-06, 1.521e-07, -1.0, 3.073e-06, 1.817e-06, -1.0, 3.387e-06, 3.322e-06, -1.0, 3.983e-06, 3.837e-07, -1.0, -7.595e-07, 2.773e-06, -1.0, 3.573e-06, 1.491e-06, -1.0, 3.356e-06, -5.153e-06, -1.0, -1.362e-05, -5.153e-06, -1.0, -1.362e-05, 1.491e-06, -1.0, 3.356e-06, 1.029e-07, -1.0, 3.091e-06, 6.553e-07, -1.0, -3.101e-06, 6.553e-07, -1.0, -3.101e-06, 1.029e-07, -1.0, 3.091e-06, 1.376e-07, -1.0, 3.073e-06, 4.1e-07, -1.0, -1.877e-06, 4.1e-07, -1.0, -1.877e-06, 1.376e-07, -1.0, 3.073e-06, 3.322e-06, -1.0, 3.983e-06, 2.259e-05, -1.0, -1.066e-05, 3.837e-07, -1.0, -4.022e-06, 3.837e-07, -1.0, -7.595e-07, -5.153e-06, -1.0, -1.362e-05, -9.752e-06, -1.0, -3.424e-05, -9.752e-06, -1.0, -3.424e-05, -5.153e-06, -1.0, -1.362e-05, 6.553e-07, -1.0, -3.101e-06, -1.303e-05, 1.0, -3.502e-05, -1.303e-05, 1.0, -3.502e-05, 6.553e-07, -1.0, -3.101e-06, 4.1e-07, -1.0, -1.877e-06, 6.68e-07, -1.0, -6.137e-06, 6.68e-07, -1.0, -6.137e-06, 4.1e-07, -1.0, -1.877e-06, 2.259e-05, -1.0, -1.066e-05, 2.814e-07, -1.0, -3.942e-06, -8.628e-07, 0.1405, 0.9901, -8.628e-07, 0.1405, 0.9901, 0.8712, -0.03493, 0.4897, 0.9145, -0.05272, 0.401, 0.9145, -0.05272, 0.401, 0.8712, -0.03493, 0.4897, 0.7127, -0.1816, -0.6775, 0.7127, -0.1816, -0.6775, -5.392e-07, 0.1405, -0.9901, -5.392e-07, 0.1405, -0.9901, -5.392e-07, 0.1405, -0.9901, -5.392e-07, 0.1405, -0.9901, -0.7077, -0.183, 0.6824, -0.9157, -0.05493, -0.3981, -0.8725, -0.03704, -0.4872, -0.7077, -0.183, 0.6824, 5.484e-05, -1.0, -2.905e-05, 3.837e-07, -1.0, -4.613e-06, 2.513e-07, -1.0, -4.972e-06, 2.64e-05, -1.0, -1.322e-05, 2.64e-05, -1.0, -1.322e-05, 2.513e-07, -1.0, -4.972e-06, 6.534e-07, -1.0, -7.573e-06, 3.882e-07, -1.0, -2.574e-06, 3.882e-07, -1.0, -2.574e-06, 6.534e-07, -1.0, -7.573e-06, -1.496e-05, 1.0, -4.407e-05, 6.693e-07, -1.0, -3.817e-06, 6.693e-07, -1.0, -3.817e-06, -1.496e-05, 1.0, -4.407e-05, -1.11e-05, -1.0, -4.42e-05, -5.817e-06, -1.0, -1.805e-05, 0.0, 0.0, 1.0, 0.0, 0.0, 1.0, 0.0, 0.0, 1.0, 0.0, 0.0, 1.0, 0.0, 0.0, 1.0, 0.0, 0.0, 1.0, 0.0, 0.0, 1.0, 0.0, 0.0, 1.0, 0.0, 0.0, 1.0, 0.0, 0.0, 1.0, 0.0, 0.0, 1.0, 0.0, 0.0, 1.0, 0.0, 0.0, 1.0, 0.0, 0.0, 1.0, 0.0, 0.0, 1.0, 0.0, 0.0, 1.0])] * 3)])

# ---- objects
ob_tile2 = bpy.data.objects.new('Tile2', me_single_cube_13)
ob_tile_1 = bpy.data.objects.new('Tile 1', me_single_cube_13_001)
ob_top = bpy.data.objects.new('Top', me_single_cube_13_002)
ob_triangle1 = bpy.data.objects.new('Triangle1', me_triangle2_001)
ob_triangle2 = bpy.data.objects.new('Triangle2', me_triangle2_002)

# ---- transforms, parenting, visibility, modifiers, constraints
ob_tile2.location = (0.0, 5.04, -2.221)
ob_tile2.rotation_euler = (1.571, -0.0, 0.0)
ob_tile2.scale = (1.0, 0.6, 1.0)
ob_tile2.color = (0.8, 0.8, 0.8, 1.0)
ob_tile2.lineart.crease_threshold = 0.0
ob_tile_1.location = (0.0, -5.04, -2.221)
ob_tile_1.rotation_euler = (1.571, -0.0, 0.0)
ob_tile_1.scale = (1.0, 0.6, 1.0)
ob_tile_1.color = (0.8, 0.8, 0.8, 1.0)
ob_tile_1.lineart.crease_threshold = 0.0
ob_top.location = (0.0, 0.0, 2.24)
ob_top.rotation_euler = (1.571, -0.0, 0.0)
ob_top.scale = (0.3503, 0.3497, 6.02)
ob_top.color = (0.8, 0.8, 0.8, 1.0)
ob_top.lineart.crease_threshold = 0.0
ob_triangle1.location = (0.0, 5.04, -1.664)
ob_triangle1.rotation_euler = (1.571, -0.0, 0.0)
ob_triangle1.scale = (1.0, 0.6, 1.0)
ob_triangle1.color = (0.8, 0.8, 0.8, 1.0)
ob_triangle1.lineart.crease_threshold = 0.0
ob_triangle2.location = (0.0, -5.04, -1.664)
ob_triangle2.rotation_euler = (1.571, -0.0, 0.0)
ob_triangle2.scale = (1.0, 0.6, 1.0)
ob_triangle2.color = (0.8, 0.8, 0.8, 1.0)
ob_triangle2.lineart.crease_threshold = 0.0

# ---- collection membership
col_collection_1.objects.link(ob_tile2)
col_collection_1.objects.link(ob_tile_1)
col_collection_1.objects.link(ob_top)
col_collection_1.objects.link(ob_triangle1)
col_collection_1.objects.link(ob_triangle2)

# ---- scene / render settings (as saved in the file)
scene.frame_start = 1; scene.frame_end = 250; scene.frame_set(1)
scene.render.engine = 'BLENDER_EEVEE_NEXT'
scene.render.resolution_percentage = 50
scene.render.dither_intensity = 0.0
scene.cycles.use_denoising = False
scene.cycles.samples = 128
scene.cycles.sampling_pattern = 'TABULATED_SOBOL'
scene.cycles.use_adaptive_sampling = False
scene.cycles.use_light_tree = False
scene.cycles.blur_glossy = 0.0
scene.cycles.sample_clamp_indirect = 0.0
scene.view_settings.view_transform = 'Standard'
bpy.context.view_layer.update()

# ---- added for rendering (the .blend has no active camera and no usable light): camera, sun
cam_auto = bpy.data.cameras.new('AutoCamera')
cam_auto.lens = 50.0
cam_auto.sensor_width = 36.0
cam_auto.clip_end = 1000.0
ob_auto_camera = bpy.data.objects.new('AutoCamera', cam_auto)
scene.collection.objects.link(ob_auto_camera)
ob_auto_camera.location = (12.2188, -14.6649, 9.72201)
ob_auto_camera.rotation_euler = (1.09748, -7.21219e-08, 0.694738)
scene.camera = ob_auto_camera
light_auto_sun = bpy.data.lights.new('AutoSun', 'SUN')
light_auto_sun.energy = 3.0
light_auto_sun.angle = 0.0523599
ob_auto_sun = bpy.data.objects.new('AutoSun', light_auto_sun)
scene.collection.objects.link(ob_auto_sun)
ob_auto_sun.rotation_euler = (0.872665, 0.174533, 0.523599)
bpy.context.view_layer.update()
